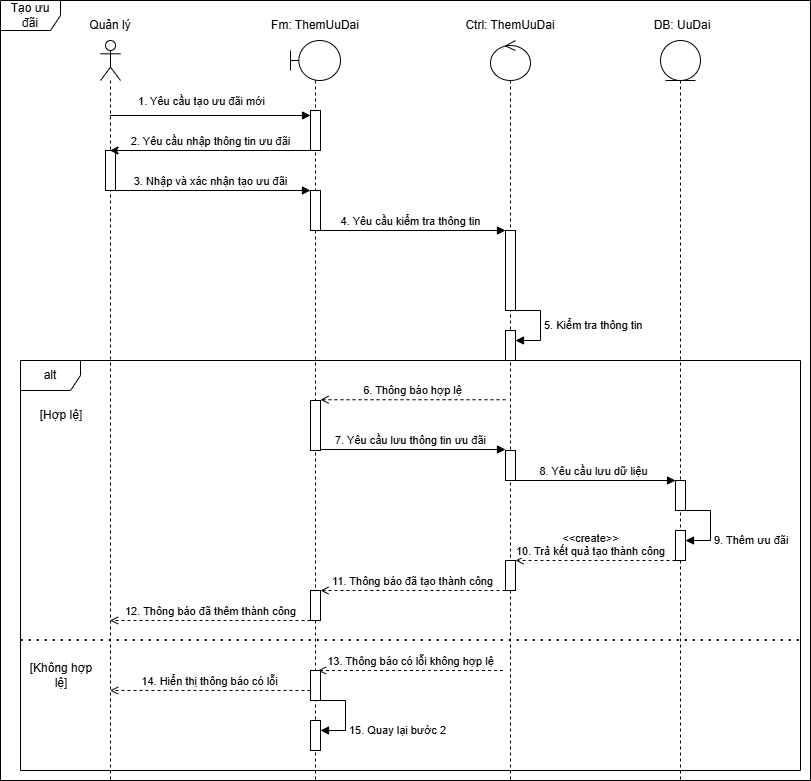

The diagram above was exported from draw.io. Its source (the exported page's mxGraphModel, read from the mxfile embedded in the PNG):
<mxGraphModel dx="732" dy="596" grid="1" gridSize="10" guides="1" tooltips="1" connect="1" arrows="1" fold="1" page="1" pageScale="1" pageWidth="827" pageHeight="1169" math="0" shadow="0">
  <root>
    <mxCell id="0" />
    <mxCell id="1" parent="0" />
    <mxCell id="YFmsMBmwMHTLvWR6hpD6-1" parent="1" style="shape=umlFrame;whiteSpace=wrap;html=1;pointerEvents=0;" value="Tạo ưu đãi" vertex="1">
      <mxGeometry height="780" width="810" x="40" y="40" as="geometry" />
    </mxCell>
    <mxCell id="YFmsMBmwMHTLvWR6hpD6-2" parent="1" style="shape=umlLifeline;perimeter=lifelinePerimeter;whiteSpace=wrap;html=1;container=1;dropTarget=0;collapsible=0;recursiveResize=0;outlineConnect=0;portConstraint=eastwest;newEdgeStyle={&quot;curved&quot;:0,&quot;rounded&quot;:0};participant=umlActor;" value="" vertex="1">
      <mxGeometry height="740" width="20" x="140" y="80" as="geometry" />
    </mxCell>
    <mxCell id="YFmsMBmwMHTLvWR6hpD6-3" parent="YFmsMBmwMHTLvWR6hpD6-2" style="html=1;points=[[0,0,0,0,5],[0,1,0,0,-5],[1,0,0,0,5],[1,1,0,0,-5]];perimeter=orthogonalPerimeter;outlineConnect=0;targetShapes=umlLifeline;portConstraint=eastwest;newEdgeStyle={&quot;curved&quot;:0,&quot;rounded&quot;:0};" value="" vertex="1">
      <mxGeometry height="40" width="10" x="5" y="110" as="geometry" />
    </mxCell>
    <mxCell id="YFmsMBmwMHTLvWR6hpD6-4" parent="1" style="shape=umlLifeline;perimeter=lifelinePerimeter;whiteSpace=wrap;html=1;container=1;dropTarget=0;collapsible=0;recursiveResize=0;outlineConnect=0;portConstraint=eastwest;newEdgeStyle={&quot;curved&quot;:0,&quot;rounded&quot;:0};participant=umlBoundary;" value="" vertex="1">
      <mxGeometry height="740" width="50" x="330" y="80" as="geometry" />
    </mxCell>
    <mxCell id="YFmsMBmwMHTLvWR6hpD6-5" parent="YFmsMBmwMHTLvWR6hpD6-4" style="html=1;points=[[0,0,0,0,5],[0,1,0,0,-5],[1,0,0,0,5],[1,1,0,0,-5]];perimeter=orthogonalPerimeter;outlineConnect=0;targetShapes=umlLifeline;portConstraint=eastwest;newEdgeStyle={&quot;curved&quot;:0,&quot;rounded&quot;:0};" value="" vertex="1">
      <mxGeometry height="40" width="10" x="20" y="70" as="geometry" />
    </mxCell>
    <mxCell id="YFmsMBmwMHTLvWR6hpD6-6" parent="YFmsMBmwMHTLvWR6hpD6-4" style="html=1;points=[[0,0,0,0,5],[0,1,0,0,-5],[1,0,0,0,5],[1,1,0,0,-5]];perimeter=orthogonalPerimeter;outlineConnect=0;targetShapes=umlLifeline;portConstraint=eastwest;newEdgeStyle={&quot;curved&quot;:0,&quot;rounded&quot;:0};" value="" vertex="1">
      <mxGeometry height="40" width="10" x="20" y="150" as="geometry" />
    </mxCell>
    <mxCell id="aCywvP6NAruj97ayEeNV-7" parent="YFmsMBmwMHTLvWR6hpD6-4" style="html=1;points=[[0,0,0,0,5],[0,1,0,0,-5],[1,0,0,0,5],[1,1,0,0,-5]];perimeter=orthogonalPerimeter;outlineConnect=0;targetShapes=umlLifeline;portConstraint=eastwest;newEdgeStyle={&quot;curved&quot;:0,&quot;rounded&quot;:0};" value="" vertex="1">
      <mxGeometry height="30" width="10" x="20" y="680" as="geometry" />
    </mxCell>
    <mxCell id="aCywvP6NAruj97ayEeNV-8" edge="1" parent="YFmsMBmwMHTLvWR6hpD6-4" style="html=1;align=left;spacingLeft=2;endArrow=block;rounded=0;edgeStyle=orthogonalEdgeStyle;curved=0;rounded=0;" target="aCywvP6NAruj97ayEeNV-7" value="15. Quay lại bước 2">
      <mxGeometry relative="1" x="0.3793" as="geometry">
        <mxPoint as="offset" />
        <Array as="points">
          <mxPoint x="55" y="660" />
          <mxPoint x="55" y="690" />
        </Array>
        <mxPoint x="30" y="660" as="sourcePoint" />
      </mxGeometry>
    </mxCell>
    <mxCell id="YFmsMBmwMHTLvWR6hpD6-7" parent="1" style="shape=umlLifeline;perimeter=lifelinePerimeter;whiteSpace=wrap;html=1;container=1;dropTarget=0;collapsible=0;recursiveResize=0;outlineConnect=0;portConstraint=eastwest;newEdgeStyle={&quot;curved&quot;:0,&quot;rounded&quot;:0};participant=umlControl;" value="" vertex="1">
      <mxGeometry height="740" width="40" x="530" y="80" as="geometry" />
    </mxCell>
    <mxCell id="YFmsMBmwMHTLvWR6hpD6-8" parent="YFmsMBmwMHTLvWR6hpD6-7" style="html=1;points=[[0,0,0,0,5],[0,1,0,0,-5],[1,0,0,0,5],[1,1,0,0,-5]];perimeter=orthogonalPerimeter;outlineConnect=0;targetShapes=umlLifeline;portConstraint=eastwest;newEdgeStyle={&quot;curved&quot;:0,&quot;rounded&quot;:0};" value="" vertex="1">
      <mxGeometry height="80" width="10" x="15" y="190" as="geometry" />
    </mxCell>
    <mxCell id="YFmsMBmwMHTLvWR6hpD6-10" parent="YFmsMBmwMHTLvWR6hpD6-7" style="html=1;points=[[0,0,0,0,5],[0,1,0,0,-5],[1,0,0,0,5],[1,1,0,0,-5]];perimeter=orthogonalPerimeter;outlineConnect=0;targetShapes=umlLifeline;portConstraint=eastwest;newEdgeStyle={&quot;curved&quot;:0,&quot;rounded&quot;:0};" value="" vertex="1">
      <mxGeometry height="30" width="10" x="15" y="410" as="geometry" />
    </mxCell>
    <mxCell id="YFmsMBmwMHTLvWR6hpD6-11" parent="YFmsMBmwMHTLvWR6hpD6-7" style="html=1;points=[[0,0,0,0,5],[0,1,0,0,-5],[1,0,0,0,5],[1,1,0,0,-5]];perimeter=orthogonalPerimeter;outlineConnect=0;targetShapes=umlLifeline;portConstraint=eastwest;newEdgeStyle={&quot;curved&quot;:0,&quot;rounded&quot;:0};" value="" vertex="1">
      <mxGeometry height="30" width="10" x="15" y="520" as="geometry" />
    </mxCell>
    <mxCell id="YFmsMBmwMHTLvWR6hpD6-16" edge="1" parent="YFmsMBmwMHTLvWR6hpD6-7" style="html=1;align=left;spacingLeft=2;endArrow=block;rounded=0;edgeStyle=orthogonalEdgeStyle;curved=0;rounded=0;" target="YFmsMBmwMHTLvWR6hpD6-15" value="5. Kiểm tra thông tin">
      <mxGeometry relative="1" as="geometry">
        <mxPoint as="offset" />
        <Array as="points">
          <mxPoint x="50" y="270" />
          <mxPoint x="50" y="300" />
        </Array>
        <mxPoint x="25" y="270" as="sourcePoint" />
      </mxGeometry>
    </mxCell>
    <mxCell id="YFmsMBmwMHTLvWR6hpD6-15" parent="YFmsMBmwMHTLvWR6hpD6-7" style="html=1;points=[[0,0,0,0,5],[0,1,0,0,-5],[1,0,0,0,5],[1,1,0,0,-5]];perimeter=orthogonalPerimeter;outlineConnect=0;targetShapes=umlLifeline;portConstraint=eastwest;newEdgeStyle={&quot;curved&quot;:0,&quot;rounded&quot;:0};" value="" vertex="1">
      <mxGeometry height="30" width="10" x="15" y="290" as="geometry" />
    </mxCell>
    <mxCell id="YFmsMBmwMHTLvWR6hpD6-13" parent="1" style="shape=umlLifeline;perimeter=lifelinePerimeter;whiteSpace=wrap;html=1;container=1;dropTarget=0;collapsible=0;recursiveResize=0;outlineConnect=0;portConstraint=eastwest;newEdgeStyle={&quot;curved&quot;:0,&quot;rounded&quot;:0};participant=umlEntity;" value="" vertex="1">
      <mxGeometry height="740" width="40" x="700" y="80" as="geometry" />
    </mxCell>
    <mxCell id="YFmsMBmwMHTLvWR6hpD6-17" parent="YFmsMBmwMHTLvWR6hpD6-13" style="html=1;points=[[0,0,0,0,5],[0,1,0,0,-5],[1,0,0,0,5],[1,1,0,0,-5]];perimeter=orthogonalPerimeter;outlineConnect=0;targetShapes=umlLifeline;portConstraint=eastwest;newEdgeStyle={&quot;curved&quot;:0,&quot;rounded&quot;:0};" value="" vertex="1">
      <mxGeometry height="30" width="10" x="15" y="490" as="geometry" />
    </mxCell>
    <mxCell id="YFmsMBmwMHTLvWR6hpD6-18" edge="1" parent="1" source="YFmsMBmwMHTLvWR6hpD6-5" style="html=1;verticalAlign=bottom;endArrow=classic;curved=0;rounded=0;endFill=1;strokeWidth=1;" target="YFmsMBmwMHTLvWR6hpD6-2" value="2. Yêu cầu nhập thông tin ưu đãi">
      <mxGeometry relative="1" as="geometry">
        <Array as="points">
          <mxPoint x="260" y="190" />
        </Array>
        <mxPoint x="310" y="200" as="sourcePoint" />
        <mxPoint x="240" y="200" as="targetPoint" />
      </mxGeometry>
    </mxCell>
    <mxCell id="YFmsMBmwMHTLvWR6hpD6-19" edge="1" parent="1" source="YFmsMBmwMHTLvWR6hpD6-2" style="html=1;verticalAlign=bottom;endArrow=block;curved=0;rounded=0;entryX=0;entryY=0;entryDx=0;entryDy=5;strokeWidth=1;" target="YFmsMBmwMHTLvWR6hpD6-5" value="1. Yêu cầu tạo ưu đãi mới">
      <mxGeometry relative="1" x="-0.0973" y="5" as="geometry">
        <mxPoint x="1" as="offset" />
        <mxPoint x="280" y="155" as="sourcePoint" />
      </mxGeometry>
    </mxCell>
    <mxCell id="YFmsMBmwMHTLvWR6hpD6-20" parent="1" style="text;html=1;whiteSpace=wrap;strokeColor=none;fillColor=none;align=center;verticalAlign=middle;rounded=0;" value="Quản lý" vertex="1">
      <mxGeometry height="30" width="60" x="120" y="50" as="geometry" />
    </mxCell>
    <mxCell id="YFmsMBmwMHTLvWR6hpD6-21" parent="1" style="text;html=1;whiteSpace=wrap;strokeColor=none;fillColor=none;align=center;verticalAlign=middle;rounded=0;" value="Fm: ThemUuDai" vertex="1">
      <mxGeometry height="30" width="130" x="290" y="50" as="geometry" />
    </mxCell>
    <mxCell id="YFmsMBmwMHTLvWR6hpD6-22" parent="1" style="text;html=1;whiteSpace=wrap;strokeColor=none;fillColor=none;align=center;verticalAlign=middle;rounded=0;" value="Ctrl: ThemUuDai" vertex="1">
      <mxGeometry height="30" width="130" x="485" y="50" as="geometry" />
    </mxCell>
    <mxCell id="YFmsMBmwMHTLvWR6hpD6-23" parent="1" style="text;html=1;whiteSpace=wrap;strokeColor=none;fillColor=none;align=center;verticalAlign=middle;rounded=0;" value="DB: UuDai" vertex="1">
      <mxGeometry height="30" width="130" x="657" y="50" as="geometry" />
    </mxCell>
    <mxCell id="YFmsMBmwMHTLvWR6hpD6-24" edge="1" parent="1" source="YFmsMBmwMHTLvWR6hpD6-3" style="html=1;verticalAlign=bottom;endArrow=block;curved=0;rounded=0;strokeWidth=1;" target="YFmsMBmwMHTLvWR6hpD6-6" value="3. Nhập và xác nhận tạo ưu đãi">
      <mxGeometry relative="1" x="-0.0256" as="geometry">
        <mxPoint as="offset" />
        <mxPoint x="160" y="229.5" as="sourcePoint" />
        <mxPoint x="360" y="229.5" as="targetPoint" />
      </mxGeometry>
    </mxCell>
    <mxCell id="YFmsMBmwMHTLvWR6hpD6-25" edge="1" parent="1" source="YFmsMBmwMHTLvWR6hpD6-6" style="html=1;verticalAlign=bottom;endArrow=block;curved=0;rounded=0;strokeWidth=1;" target="YFmsMBmwMHTLvWR6hpD6-8" value="4. Yêu cầu kiểm tra thông tin">
      <mxGeometry relative="1" x="-0.027" as="geometry">
        <mxPoint as="offset" />
        <mxPoint x="360" y="270" as="sourcePoint" />
        <mxPoint x="555" y="270" as="targetPoint" />
      </mxGeometry>
    </mxCell>
    <mxCell id="YFmsMBmwMHTLvWR6hpD6-27" parent="1" style="shape=umlFrame;whiteSpace=wrap;html=1;pointerEvents=0;" value="alt" vertex="1">
      <mxGeometry height="410" width="780" x="60" y="400" as="geometry" />
    </mxCell>
    <mxCell id="YFmsMBmwMHTLvWR6hpD6-29" edge="1" parent="1" style="html=1;verticalAlign=bottom;endArrow=open;curved=0;rounded=0;endFill=0;strokeWidth=1;dashed=1;" value="6. Thông báo hợp lệ">
      <mxGeometry relative="1" as="geometry">
        <Array as="points">
          <mxPoint x="433.5" y="439.23" />
        </Array>
        <mxPoint x="545" y="439.23" as="sourcePoint" />
        <mxPoint x="360" y="439.23" as="targetPoint" />
      </mxGeometry>
    </mxCell>
    <mxCell id="YFmsMBmwMHTLvWR6hpD6-30" parent="1" style="html=1;points=[[0,0,0,0,5],[0,1,0,0,-5],[1,0,0,0,5],[1,1,0,0,-5]];perimeter=orthogonalPerimeter;outlineConnect=0;targetShapes=umlLifeline;portConstraint=eastwest;newEdgeStyle={&quot;curved&quot;:0,&quot;rounded&quot;:0};" value="" vertex="1">
      <mxGeometry height="50" width="10" x="350" y="440" as="geometry" />
    </mxCell>
    <mxCell id="YFmsMBmwMHTLvWR6hpD6-35" edge="1" parent="1" style="html=1;verticalAlign=bottom;endArrow=block;curved=0;rounded=0;strokeWidth=1;" value="7. Yêu cầu lưu thông tin ưu đãi">
      <mxGeometry relative="1" x="-0.0256" as="geometry">
        <mxPoint as="offset" />
        <mxPoint x="360" y="489" as="sourcePoint" />
        <mxPoint x="545" y="489" as="targetPoint" />
      </mxGeometry>
    </mxCell>
    <mxCell id="YFmsMBmwMHTLvWR6hpD6-36" edge="1" parent="1" source="YFmsMBmwMHTLvWR6hpD6-10" style="html=1;verticalAlign=bottom;endArrow=block;curved=0;rounded=0;strokeWidth=1;" target="YFmsMBmwMHTLvWR6hpD6-37" value="8. Yêu cầu lưu dữ liệu">
      <mxGeometry relative="1" x="-0.0256" as="geometry">
        <mxPoint as="offset" />
        <mxPoint x="555" y="580" as="sourcePoint" />
        <mxPoint x="740" y="580" as="targetPoint" />
      </mxGeometry>
    </mxCell>
    <mxCell id="YFmsMBmwMHTLvWR6hpD6-37" parent="1" style="html=1;points=[[0,0,0,0,5],[0,1,0,0,-5],[1,0,0,0,5],[1,1,0,0,-5]];perimeter=orthogonalPerimeter;outlineConnect=0;targetShapes=umlLifeline;portConstraint=eastwest;newEdgeStyle={&quot;curved&quot;:0,&quot;rounded&quot;:0};" value="" vertex="1">
      <mxGeometry height="30" width="10" x="715" y="520" as="geometry" />
    </mxCell>
    <mxCell id="YFmsMBmwMHTLvWR6hpD6-38" edge="1" parent="1" source="YFmsMBmwMHTLvWR6hpD6-37" style="html=1;align=left;spacingLeft=2;endArrow=block;rounded=0;edgeStyle=orthogonalEdgeStyle;curved=0;rounded=0;" target="YFmsMBmwMHTLvWR6hpD6-17" value="9. Thêm ưu đãi">
      <mxGeometry relative="1" x="0.3793" as="geometry">
        <mxPoint as="offset" />
        <Array as="points">
          <mxPoint x="750" y="550" />
          <mxPoint x="750" y="580" />
        </Array>
        <mxPoint x="720" y="490" as="sourcePoint" />
      </mxGeometry>
    </mxCell>
    <mxCell id="YFmsMBmwMHTLvWR6hpD6-41" parent="1" style="html=1;points=[[0,0,0,0,5],[0,1,0,0,-5],[1,0,0,0,5],[1,1,0,0,-5]];perimeter=orthogonalPerimeter;outlineConnect=0;targetShapes=umlLifeline;portConstraint=eastwest;newEdgeStyle={&quot;curved&quot;:0,&quot;rounded&quot;:0};" value="" vertex="1">
      <mxGeometry height="30" width="10" x="350" y="630" as="geometry" />
    </mxCell>
    <mxCell id="YFmsMBmwMHTLvWR6hpD6-43" parent="1" style="text;html=1;whiteSpace=wrap;strokeColor=none;fillColor=none;align=center;verticalAlign=middle;rounded=0;" value="[Hợp lệ]" vertex="1">
      <mxGeometry height="30" width="70" x="66" y="440" as="geometry" />
    </mxCell>
    <mxCell id="YFmsMBmwMHTLvWR6hpD6-44" edge="1" parent="1" style="endArrow=none;dashed=1;html=1;dashPattern=1 3;strokeWidth=2;rounded=0;exitX=0;exitY=0.727;exitDx=0;exitDy=0;exitPerimeter=0;entryX=0.999;entryY=0.727;entryDx=0;entryDy=0;entryPerimeter=0;" value="">
      <mxGeometry height="50" relative="1" width="50" as="geometry">
        <mxPoint x="60.78" y="679.9999999999998" as="sourcePoint" />
        <mxPoint x="840" y="679.9999999999998" as="targetPoint" />
      </mxGeometry>
    </mxCell>
    <mxCell id="YFmsMBmwMHTLvWR6hpD6-45" parent="1" style="text;html=1;whiteSpace=wrap;strokeColor=none;fillColor=none;align=center;verticalAlign=middle;rounded=0;" value="[Không hợp lệ]" vertex="1">
      <mxGeometry height="30" width="70" x="66" y="700" as="geometry" />
    </mxCell>
    <mxCell id="YFmsMBmwMHTLvWR6hpD6-47" edge="1" parent="1" style="html=1;verticalAlign=bottom;endArrow=open;curved=0;rounded=0;endFill=0;strokeWidth=1;dashed=1;" value="13. Thông báo có lỗi không hợp lệ">
      <mxGeometry relative="1" x="0.0048" as="geometry">
        <mxPoint as="offset" />
        <Array as="points">
          <mxPoint x="438.5" y="710" />
        </Array>
        <mxPoint x="542.5" y="710" as="sourcePoint" />
        <mxPoint x="357.5" y="710" as="targetPoint" />
      </mxGeometry>
    </mxCell>
    <mxCell id="YFmsMBmwMHTLvWR6hpD6-48" parent="1" style="html=1;points=[[0,0,0,0,5],[0,1,0,0,-5],[1,0,0,0,5],[1,1,0,0,-5]];perimeter=orthogonalPerimeter;outlineConnect=0;targetShapes=umlLifeline;portConstraint=eastwest;newEdgeStyle={&quot;curved&quot;:0,&quot;rounded&quot;:0};" value="" vertex="1">
      <mxGeometry height="30" width="10" x="350" y="710" as="geometry" />
    </mxCell>
    <mxCell id="aCywvP6NAruj97ayEeNV-1" edge="1" parent="1" source="YFmsMBmwMHTLvWR6hpD6-17" style="html=1;verticalAlign=bottom;endArrow=open;curved=0;rounded=0;endFill=0;strokeWidth=1;dashed=1;" target="YFmsMBmwMHTLvWR6hpD6-11" value="&amp;lt;&amp;lt;create&amp;gt;&amp;gt;&lt;div&gt;10. Trả kết quả tạo thành công&lt;/div&gt;">
      <mxGeometry relative="1" x="0.0625" as="geometry">
        <mxPoint as="offset" />
        <Array as="points">
          <mxPoint x="583.5" y="600" />
        </Array>
        <mxPoint x="700" y="600" as="sourcePoint" />
        <mxPoint x="540" y="600" as="targetPoint" />
      </mxGeometry>
    </mxCell>
    <mxCell id="aCywvP6NAruj97ayEeNV-2" edge="1" parent="1" source="YFmsMBmwMHTLvWR6hpD6-11" style="html=1;verticalAlign=bottom;endArrow=open;curved=0;rounded=0;endFill=0;strokeWidth=1;dashed=1;" target="YFmsMBmwMHTLvWR6hpD6-41" value="11. Thông báo đã tạo thành công">
      <mxGeometry relative="1" as="geometry">
        <Array as="points">
          <mxPoint x="441" y="630.0000000000001" />
        </Array>
        <mxPoint x="545" y="630.34" as="sourcePoint" />
        <mxPoint x="380" y="630.34" as="targetPoint" />
      </mxGeometry>
    </mxCell>
    <mxCell id="aCywvP6NAruj97ayEeNV-3" edge="1" parent="1" source="YFmsMBmwMHTLvWR6hpD6-41" style="html=1;verticalAlign=bottom;endArrow=open;curved=0;rounded=0;endFill=0;strokeWidth=1;dashed=1;" target="YFmsMBmwMHTLvWR6hpD6-2" value="12. Thông báo đã thêm thành công">
      <mxGeometry relative="1" as="geometry">
        <Array as="points">
          <mxPoint x="256" y="660.0000000000001" />
        </Array>
        <mxPoint x="360" y="660" as="sourcePoint" />
        <mxPoint x="175" y="660" as="targetPoint" />
      </mxGeometry>
    </mxCell>
    <mxCell id="aCywvP6NAruj97ayEeNV-4" edge="1" parent="1" source="YFmsMBmwMHTLvWR6hpD6-48" style="html=1;verticalAlign=bottom;endArrow=open;curved=0;rounded=0;endFill=0;strokeWidth=1;dashed=1;" target="YFmsMBmwMHTLvWR6hpD6-2" value="14. Hiển thị thông báo có lỗi">
      <mxGeometry relative="1" x="0.0048" as="geometry">
        <mxPoint as="offset" />
        <Array as="points">
          <mxPoint x="241" y="730" />
        </Array>
        <mxPoint x="345" y="730" as="sourcePoint" />
        <mxPoint x="160" y="730" as="targetPoint" />
      </mxGeometry>
    </mxCell>
  </root>
</mxGraphModel>